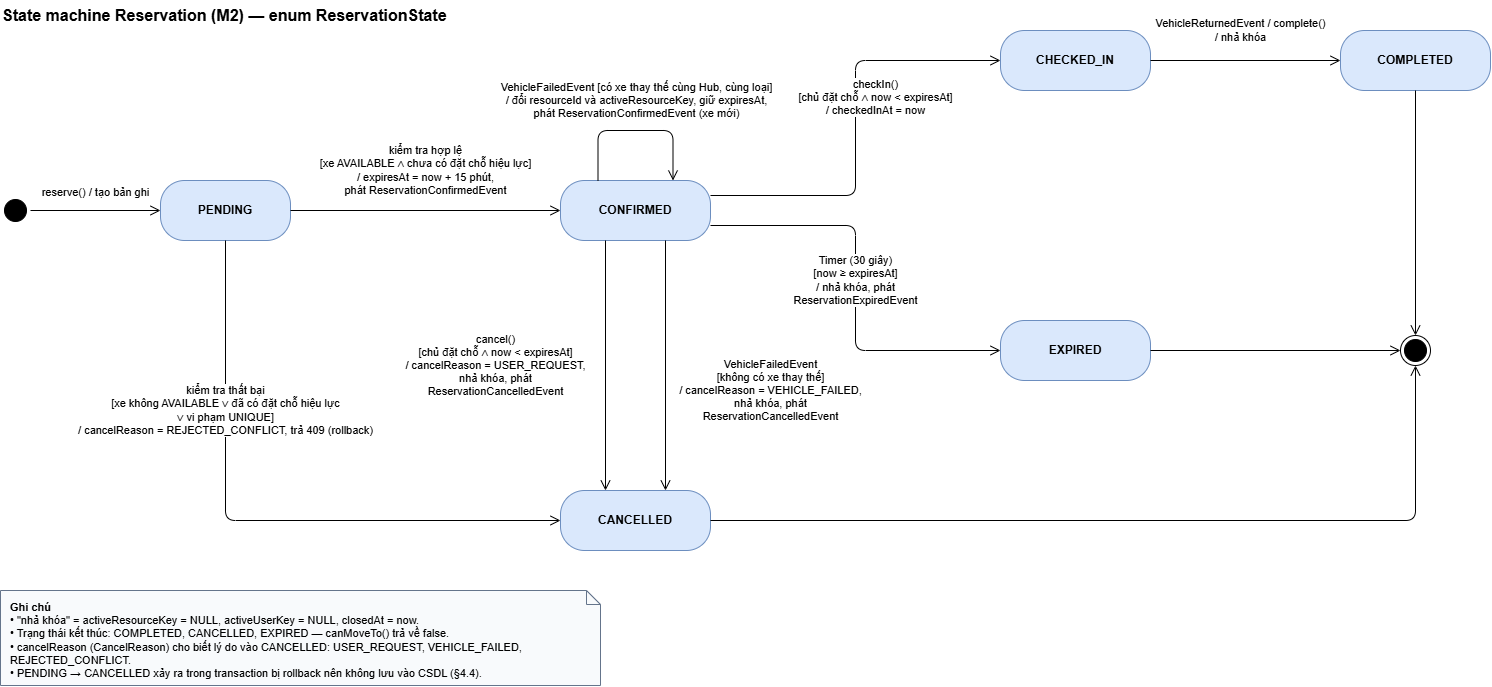

The diagram above was exported from draw.io. Its source (the exported page's mxGraphModel, read from the mxfile embedded in the PNG):
<mxGraphModel dx="1888" dy="1100" grid="1" gridSize="10" guides="1" tooltips="1" connect="1" arrows="1" fold="1" page="1" pageScale="1" pageWidth="1550" pageHeight="720" math="0" shadow="0">
  <root>
    <mxCell id="0" />
    <mxCell id="1" parent="0" />
    <mxCell id="title" parent="1" style="text;html=1;align=left;verticalAlign=middle;fontSize=16;" value="&lt;b&gt;State machine Reservation (M2) — enum ReservationState&lt;/b&gt;" vertex="1">
      <mxGeometry height="30" width="600" x="40" y="10" as="geometry" />
    </mxCell>
    <mxCell id="s_init" parent="1" style="ellipse;html=1;shape=startState;fillColor=#000000;strokeColor=#000000;" value="" vertex="1">
      <mxGeometry height="30" width="30" x="40" y="205" as="geometry" />
    </mxCell>
    <mxCell id="s_pending" parent="1" style="rounded=1;whiteSpace=wrap;html=1;arcSize=40;fillColor=#dae8fc;strokeColor=#6c8ebf;fontStyle=1;" value="PENDING" vertex="1">
      <mxGeometry height="60" width="130" x="200" y="190" as="geometry" />
    </mxCell>
    <mxCell id="s_confirmed" parent="1" style="rounded=1;whiteSpace=wrap;html=1;arcSize=40;fillColor=#dae8fc;strokeColor=#6c8ebf;fontStyle=1;" value="CONFIRMED" vertex="1">
      <mxGeometry height="60" width="150" x="600" y="190" as="geometry" />
    </mxCell>
    <mxCell id="s_checkedin" parent="1" style="rounded=1;whiteSpace=wrap;html=1;arcSize=40;fillColor=#dae8fc;strokeColor=#6c8ebf;fontStyle=1;" value="CHECKED_IN" vertex="1">
      <mxGeometry height="60" width="150" x="1040" y="40" as="geometry" />
    </mxCell>
    <mxCell id="s_completed" parent="1" style="rounded=1;whiteSpace=wrap;html=1;arcSize=40;fillColor=#dae8fc;strokeColor=#6c8ebf;fontStyle=1;" value="COMPLETED" vertex="1">
      <mxGeometry height="60" width="150" x="1380" y="40" as="geometry" />
    </mxCell>
    <mxCell id="s_expired" parent="1" style="rounded=1;whiteSpace=wrap;html=1;arcSize=40;fillColor=#dae8fc;strokeColor=#6c8ebf;fontStyle=1;" value="EXPIRED" vertex="1">
      <mxGeometry height="60" width="150" x="1040" y="330" as="geometry" />
    </mxCell>
    <mxCell id="s_cancelled" parent="1" style="rounded=1;whiteSpace=wrap;html=1;arcSize=40;fillColor=#dae8fc;strokeColor=#6c8ebf;fontStyle=1;" value="CANCELLED" vertex="1">
      <mxGeometry height="60" width="150" x="600" y="500" as="geometry" />
    </mxCell>
    <mxCell id="s_final" parent="1" style="ellipse;html=1;shape=endState;fillColor=#000000;strokeColor=#000000;" value="" vertex="1">
      <mxGeometry height="30" width="30" x="1440" y="345" as="geometry" />
    </mxCell>
    <mxCell id="e1" edge="1" parent="1" source="s_init" style="edgeStyle=orthogonalEdgeStyle;html=1;endArrow=open;endSize=8;labelBackgroundColor=#ffffff;fontSize=11;" target="s_pending" value="reserve() / tạo bản ghi">
      <mxGeometry relative="1" as="geometry">
        <mxPoint y="-18" as="offset" />
      </mxGeometry>
    </mxCell>
    <mxCell id="e2" edge="1" parent="1" source="s_pending" style="edgeStyle=orthogonalEdgeStyle;html=1;endArrow=open;endSize=8;labelBackgroundColor=#ffffff;fontSize=11;" target="s_confirmed" value="kiểm tra hợp lệ&lt;br&gt;[xe AVAILABLE ∧ chưa có đặt chỗ hiệu lực]&lt;br&gt;/ expiresAt = now + 15 phút,&lt;br&gt;phát ReservationConfirmedEvent">
      <mxGeometry relative="1" as="geometry">
        <mxPoint y="-40" as="offset" />
      </mxGeometry>
    </mxCell>
    <mxCell id="e3" edge="1" parent="1" source="s_pending" style="edgeStyle=orthogonalEdgeStyle;html=1;endArrow=open;endSize=8;labelBackgroundColor=#ffffff;fontSize=11;exitX=0.5;exitY=1;exitDx=0;exitDy=0;entryX=0;entryY=0.5;entryDx=0;entryDy=0;" target="s_cancelled" value="kiểm tra thất bại&lt;br&gt;[xe không AVAILABLE ∨ đã có đặt chỗ hiệu lực&lt;br&gt;∨ vi phạm UNIQUE]&lt;br&gt;/ cancelReason = REJECTED_CONFLICT, trả 409 (rollback)">
      <mxGeometry relative="1" x="-0.4472" as="geometry">
        <mxPoint as="offset" />
      </mxGeometry>
    </mxCell>
    <mxCell id="e4" edge="1" parent="1" source="s_confirmed" style="edgeStyle=orthogonalEdgeStyle;html=1;endArrow=open;endSize=8;labelBackgroundColor=#ffffff;fontSize=11;exitX=1;exitY=0.25;exitDx=0;exitDy=0;entryX=0;entryY=0.5;entryDx=0;entryDy=0;" target="s_checkedin" value="checkIn()&lt;br&gt;[chủ đặt chỗ ∧ now &amp;lt; expiresAt]&lt;br&gt;/ checkedInAt = now">
      <mxGeometry relative="1" as="geometry">
        <mxPoint x="20" y="-30" as="offset" />
      </mxGeometry>
    </mxCell>
    <mxCell id="e7" edge="1" parent="1" source="s_confirmed" style="edgeStyle=orthogonalEdgeStyle;html=1;endArrow=open;endSize=8;labelBackgroundColor=#ffffff;fontSize=11;exitX=1;exitY=0.75;exitDx=0;exitDy=0;entryX=0;entryY=0.5;entryDx=0;entryDy=0;" target="s_expired" value="Timer (30 giây)&lt;br&gt;[now ≥ expiresAt]&lt;br&gt;/ nhả khóa, phát&lt;br&gt;ReservationExpiredEvent">
      <mxGeometry relative="1" x="-0.0361" as="geometry">
        <mxPoint as="offset" />
      </mxGeometry>
    </mxCell>
    <mxCell id="e5" edge="1" parent="1" source="s_confirmed" style="edgeStyle=orthogonalEdgeStyle;html=1;endArrow=open;endSize=8;labelBackgroundColor=#ffffff;fontSize=11;exitX=0.3;exitY=1;exitDx=0;exitDy=0;entryX=0.3;entryY=0;entryDx=0;entryDy=0;" target="s_cancelled" value="cancel()&lt;br&gt;[chủ đặt chỗ ∧ now &amp;lt; expiresAt]&lt;br&gt;/ cancelReason = USER_REQUEST,&lt;br&gt;nhả khóa, phát&lt;br&gt;ReservationCancelledEvent">
      <mxGeometry relative="1" as="geometry">
        <mxPoint x="-110" as="offset" />
      </mxGeometry>
    </mxCell>
    <mxCell id="e6" edge="1" parent="1" source="s_confirmed" style="edgeStyle=orthogonalEdgeStyle;html=1;endArrow=open;endSize=8;labelBackgroundColor=#ffffff;fontSize=11;exitX=0.7;exitY=1;exitDx=0;exitDy=0;entryX=0.7;entryY=0;entryDx=0;entryDy=0;" target="s_cancelled" value="VehicleFailedEvent&lt;br&gt;[không có xe thay thế]&lt;br&gt;/ cancelReason = VEHICLE_FAILED,&lt;br&gt;nhả khóa, phát&lt;br&gt;ReservationCancelledEvent">
      <mxGeometry relative="1" x="0.2" y="105" as="geometry">
        <mxPoint as="offset" />
      </mxGeometry>
    </mxCell>
    <mxCell id="e8" edge="1" parent="1" source="s_confirmed" style="edgeStyle=orthogonalEdgeStyle;html=1;endArrow=open;endSize=8;labelBackgroundColor=#ffffff;fontSize=11;exitX=0.25;exitY=0;exitDx=0;exitDy=0;entryX=0.75;entryY=0;entryDx=0;entryDy=0;" target="s_confirmed" value="VehicleFailedEvent [có xe thay thế cùng Hub, cùng loại]&lt;br&gt;/ đổi resourceId và activeResourceKey, giữ expiresAt,&lt;br&gt;phát ReservationConfirmedEvent (xe mới)">
      <mxGeometry relative="1" as="geometry">
        <mxPoint y="-30" as="offset" />
        <Array as="points">
          <mxPoint x="637" y="140" />
          <mxPoint x="712" y="140" />
        </Array>
      </mxGeometry>
    </mxCell>
    <mxCell id="e9" edge="1" parent="1" source="s_checkedin" style="edgeStyle=orthogonalEdgeStyle;html=1;endArrow=open;endSize=8;labelBackgroundColor=#ffffff;fontSize=11;" target="s_completed" value="VehicleReturnedEvent / complete()&lt;br&gt;/ nhả khóa">
      <mxGeometry relative="1" x="-0.0526" y="30" as="geometry">
        <mxPoint as="offset" />
      </mxGeometry>
    </mxCell>
    <mxCell id="f1" edge="1" parent="1" source="s_completed" style="edgeStyle=orthogonalEdgeStyle;html=1;endArrow=open;endSize=8;exitX=0.5;exitY=1;exitDx=0;exitDy=0;entryX=0.5;entryY=0;entryDx=0;entryDy=0;" target="s_final" value="">
      <mxGeometry relative="1" as="geometry" />
    </mxCell>
    <mxCell id="f2" edge="1" parent="1" source="s_expired" style="edgeStyle=orthogonalEdgeStyle;html=1;endArrow=open;endSize=8;exitX=1;exitY=0.5;exitDx=0;exitDy=0;entryX=0;entryY=0.5;entryDx=0;entryDy=0;" target="s_final" value="">
      <mxGeometry relative="1" as="geometry" />
    </mxCell>
    <mxCell id="f3" edge="1" parent="1" source="s_cancelled" style="edgeStyle=orthogonalEdgeStyle;html=1;endArrow=open;endSize=8;exitX=1;exitY=0.5;exitDx=0;exitDy=0;entryX=0.5;entryY=1;entryDx=0;entryDy=0;" target="s_final" value="">
      <mxGeometry relative="1" as="geometry" />
    </mxCell>
    <mxCell id="note" parent="1" style="shape=note;whiteSpace=wrap;html=1;size=14;align=left;verticalAlign=top;spacingLeft=8;spacingTop=4;fontSize=11;fillColor=#f8fafc;strokeColor=#64748b;" value="&lt;b&gt;Ghi chú&lt;/b&gt;&lt;br&gt;• &quot;nhả khóa&quot; = activeResourceKey = NULL, activeUserKey = NULL, closedAt = now.&lt;br&gt;• Trạng thái kết thúc: COMPLETED, CANCELLED, EXPIRED — canMoveTo() trả về false.&lt;br&gt;• cancelReason (CancelReason) cho biết lý do vào CANCELLED: USER_REQUEST, VEHICLE_FAILED, REJECTED_CONFLICT.&lt;br&gt;• PENDING → CANCELLED xảy ra trong transaction bị rollback nên không lưu vào CSDL (§4.4)." vertex="1">
      <mxGeometry height="95" width="600" x="40" y="600" as="geometry" />
    </mxCell>
  </root>
</mxGraphModel>